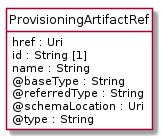

The diagram above was rendered by PlantUML. Its source (embedded in the PNG):
@startuml
hide circle
hide methods
hide stereotype
show <<Enumeration>> stereotype
skinparam class {
   BackgroundColor<<Enumeration>> #E6F5F7
   BackgroundColor<<Ref>> #FFFFE0
   BackgroundColor<<Pivot>> #FFFFFFF
   BackgroundColor<<SimpleType>> #E2F0DA
   BackgroundColor #FCF2E3
}

class ProvisioningArtifactRef <<Pivot>> {
    href : Uri
    id : String [1]
    name : String
    @baseType : String
    @referredType : String
    @schemaLocation : Uri
    @type : String
}


@enduml